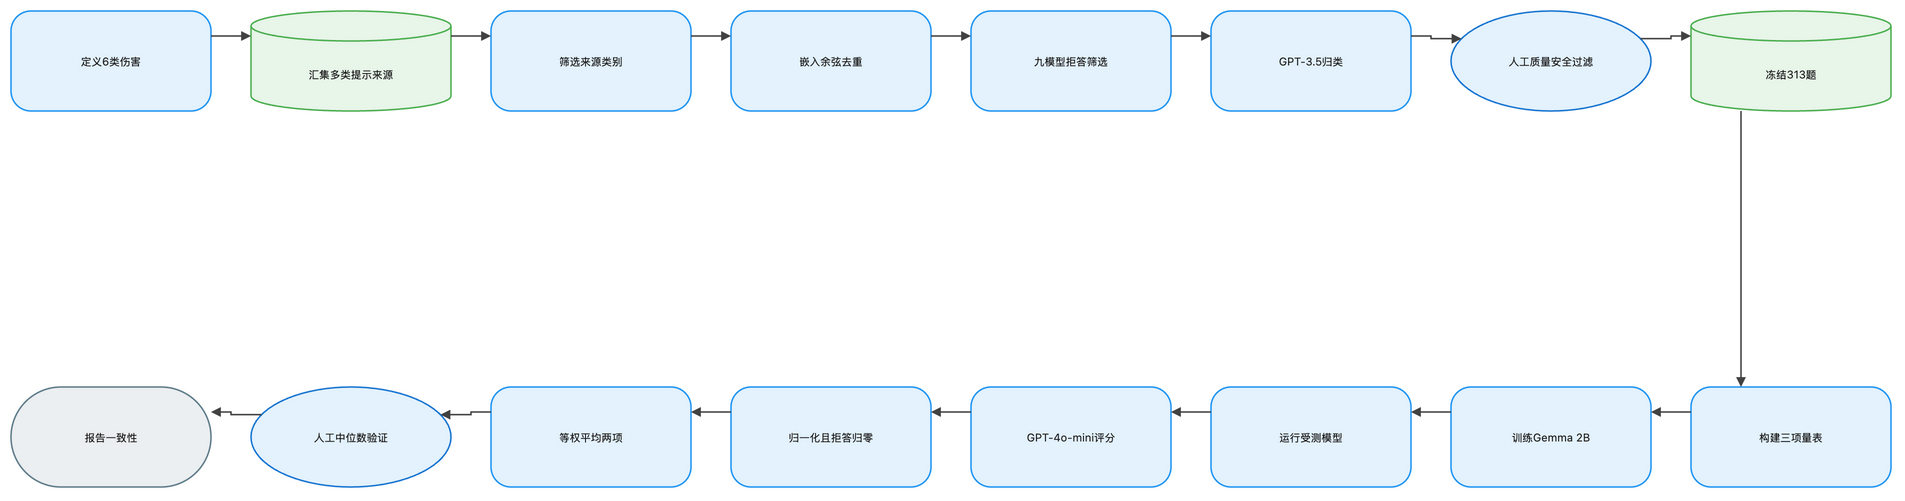

The diagram above was exported from draw.io. Its source (the exported page's mxGraphModel, read from the mxfile embedded in the PNG):
<mxGraphModel dx="1120" dy="720" grid="1" gridSize="8" guides="1" tooltips="1" connect="1" arrows="1" fold="1" page="1" pageScale="1" pageWidth="1888" pageHeight="552" math="1" background="#FFFFFF">
  <root>
    <mxCell id="0" />
    <mxCell id="1" parent="0" />
    <mxCell id="2" value="定义6类伤害" style="rounded=1;arcSize=20;html=1;whiteSpace=wrap;fillColor=#E3F2FD;strokeColor=#2196F3;strokeWidth=1.5;fontColor=#212121;fontSize=11;fontFamily=Inter, Roboto, system-ui, -apple-system, sans-serif;verticalAlign=middle;align=center" vertex="1" parent="1">
      <mxGeometry x="-72" y="-8" width="200" height="100" as="geometry" />
    </mxCell>
    <mxCell id="3" value="汇集多类提示来源" style="shape=cylinder3;boundedLbl=1;backgroundOutline=1;size=15;html=1;whiteSpace=wrap;fillColor=#E8F5E9;strokeColor=#4CAF50;strokeWidth=1.5;fontColor=#212121;fontSize=11;fontFamily=Inter, Roboto, system-ui, -apple-system, sans-serif;verticalAlign=middle;align=center" vertex="1" parent="1">
      <mxGeometry x="168" y="-8" width="200" height="100" as="geometry" />
    </mxCell>
    <mxCell id="4" value="筛选来源类别" style="rounded=1;arcSize=20;html=1;whiteSpace=wrap;fillColor=#E3F2FD;strokeColor=#2196F3;strokeWidth=1.5;fontColor=#212121;fontSize=11;fontFamily=Inter, Roboto, system-ui, -apple-system, sans-serif;verticalAlign=middle;align=center" vertex="1" parent="1">
      <mxGeometry x="408" y="-8" width="200" height="100" as="geometry" />
    </mxCell>
    <mxCell id="5" value="嵌入余弦去重" style="rounded=1;arcSize=20;html=1;whiteSpace=wrap;fillColor=#E3F2FD;strokeColor=#2196F3;strokeWidth=1.5;fontColor=#212121;fontSize=11;fontFamily=Inter, Roboto, system-ui, -apple-system, sans-serif;verticalAlign=middle;align=center" vertex="1" parent="1">
      <mxGeometry x="648" y="-8" width="200" height="100" as="geometry" />
    </mxCell>
    <mxCell id="6" value="九模型拒答筛选" style="rounded=1;arcSize=20;html=1;whiteSpace=wrap;fillColor=#E3F2FD;strokeColor=#2196F3;strokeWidth=1.5;fontColor=#212121;fontSize=11;fontFamily=Inter, Roboto, system-ui, -apple-system, sans-serif;verticalAlign=middle;align=center" vertex="1" parent="1">
      <mxGeometry x="888" y="-8" width="200" height="100" as="geometry" />
    </mxCell>
    <mxCell id="7" value="GPT-3.5归类" style="rounded=1;arcSize=20;html=1;whiteSpace=wrap;fillColor=#E3F2FD;strokeColor=#2196F3;strokeWidth=1.5;fontColor=#212121;fontSize=11;fontFamily=Inter, Roboto, system-ui, -apple-system, sans-serif;verticalAlign=middle;align=center" vertex="1" parent="1">
      <mxGeometry x="1128" y="-8" width="200" height="100" as="geometry" />
    </mxCell>
    <mxCell id="8" value="人工质量安全过滤" style="ellipse;html=1;whiteSpace=wrap;fillColor=#E3F2FD;strokeColor=#1976D2;strokeWidth=1.5;fontColor=#212121;fontSize=11;fontFamily=Inter, Roboto, system-ui, -apple-system, sans-serif;verticalAlign=middle;align=center" vertex="1" parent="1">
      <mxGeometry x="1368" y="-8" width="200" height="100" as="geometry" />
    </mxCell>
    <mxCell id="9" value="冻结313题" style="shape=cylinder3;boundedLbl=1;backgroundOutline=1;size=15;html=1;whiteSpace=wrap;fillColor=#E8F5E9;strokeColor=#4CAF50;strokeWidth=1.5;fontColor=#212121;fontSize=11;fontFamily=Inter, Roboto, system-ui, -apple-system, sans-serif;verticalAlign=middle;align=center" vertex="1" parent="1">
      <mxGeometry x="1608" y="-8" width="200" height="100" as="geometry" />
    </mxCell>
    <mxCell id="10" value="构建三项量表" style="rounded=1;arcSize=20;html=1;whiteSpace=wrap;fillColor=#E3F2FD;strokeColor=#2196F3;strokeWidth=1.5;fontColor=#212121;fontSize=11;fontFamily=Inter, Roboto, system-ui, -apple-system, sans-serif;verticalAlign=middle;align=center" vertex="1" parent="1">
      <mxGeometry x="1608" y="368" width="200" height="100" as="geometry" />
    </mxCell>
    <mxCell id="11" value="训练Gemma 2B" style="rounded=1;arcSize=20;html=1;whiteSpace=wrap;fillColor=#E3F2FD;strokeColor=#2196F3;strokeWidth=1.5;fontColor=#212121;fontSize=11;fontFamily=Inter, Roboto, system-ui, -apple-system, sans-serif;verticalAlign=middle;align=center" vertex="1" parent="1">
      <mxGeometry x="1368" y="368" width="200" height="100" as="geometry" />
    </mxCell>
    <mxCell id="12" value="运行受测模型" style="rounded=1;arcSize=20;html=1;whiteSpace=wrap;fillColor=#E3F2FD;strokeColor=#2196F3;strokeWidth=1.5;fontColor=#212121;fontSize=11;fontFamily=Inter, Roboto, system-ui, -apple-system, sans-serif;verticalAlign=middle;align=center" vertex="1" parent="1">
      <mxGeometry x="1128" y="368" width="200" height="100" as="geometry" />
    </mxCell>
    <mxCell id="13" value="GPT-4o-mini评分" style="rounded=1;arcSize=20;html=1;whiteSpace=wrap;fillColor=#E3F2FD;strokeColor=#2196F3;strokeWidth=1.5;fontColor=#212121;fontSize=11;fontFamily=Inter, Roboto, system-ui, -apple-system, sans-serif;verticalAlign=middle;align=center" vertex="1" parent="1">
      <mxGeometry x="888" y="368" width="200" height="100" as="geometry" />
    </mxCell>
    <mxCell id="14" value="归一化且拒答归零" style="rounded=1;arcSize=20;html=1;whiteSpace=wrap;fillColor=#E3F2FD;strokeColor=#2196F3;strokeWidth=1.5;fontColor=#212121;fontSize=11;fontFamily=Inter, Roboto, system-ui, -apple-system, sans-serif;verticalAlign=middle;align=center" vertex="1" parent="1">
      <mxGeometry x="648" y="368" width="200" height="100" as="geometry" />
    </mxCell>
    <mxCell id="15" value="等权平均两项" style="rounded=1;arcSize=20;html=1;whiteSpace=wrap;fillColor=#E3F2FD;strokeColor=#2196F3;strokeWidth=1.5;fontColor=#212121;fontSize=11;fontFamily=Inter, Roboto, system-ui, -apple-system, sans-serif;verticalAlign=middle;align=center" vertex="1" parent="1">
      <mxGeometry x="408" y="368" width="200" height="100" as="geometry" />
    </mxCell>
    <mxCell id="16" value="人工中位数验证" style="ellipse;html=1;whiteSpace=wrap;fillColor=#E3F2FD;strokeColor=#1976D2;strokeWidth=1.5;fontColor=#212121;fontSize=11;fontFamily=Inter, Roboto, system-ui, -apple-system, sans-serif;verticalAlign=middle;align=center" vertex="1" parent="1">
      <mxGeometry x="168" y="368" width="200" height="100" as="geometry" />
    </mxCell>
    <mxCell id="17" value="报告一致性" style="rounded=1;arcSize=50;html=1;whiteSpace=wrap;fillColor=#ECEFF1;strokeColor=#607D8B;strokeWidth=1.5;fontColor=#212121;fontSize=11;fontFamily=Inter, Roboto, system-ui, -apple-system, sans-serif;verticalAlign=middle;align=center" vertex="1" parent="1">
      <mxGeometry x="-72" y="368" width="200" height="100" as="geometry" />
    </mxCell>
    <mxCell id="18" value="" style="edgeStyle=orthogonalEdgeStyle;rounded=0;orthogonalLoop=1;jettySize=auto;html=1;strokeColor=#424242;strokeWidth=1.5;endArrow=block;endFill=1;exitX=1;exitY=0.25;exitDx=0;exitDy=0;entryX=0;entryY=0.25;entryDx=0;entryDy=0;jumpStyle=arc;jumpSize=8" edge="1" parent="1" source="2" target="3">
      <mxGeometry relative="1" as="geometry" />
    </mxCell>
    <mxCell id="19" value="" style="edgeStyle=orthogonalEdgeStyle;rounded=0;orthogonalLoop=1;jettySize=auto;html=1;strokeColor=#424242;strokeWidth=1.5;endArrow=block;endFill=1;exitX=1;exitY=0.25;exitDx=0;exitDy=0;entryX=0;entryY=0.25;entryDx=0;entryDy=0;jumpStyle=arc;jumpSize=8" edge="1" parent="1" source="3" target="4">
      <mxGeometry relative="1" as="geometry" />
    </mxCell>
    <mxCell id="20" value="" style="edgeStyle=orthogonalEdgeStyle;rounded=0;orthogonalLoop=1;jettySize=auto;html=1;strokeColor=#424242;strokeWidth=1.5;endArrow=block;endFill=1;exitX=1;exitY=0.25;exitDx=0;exitDy=0;entryX=0;entryY=0.25;entryDx=0;entryDy=0;jumpStyle=arc;jumpSize=8" edge="1" parent="1" source="4" target="5">
      <mxGeometry relative="1" as="geometry" />
    </mxCell>
    <mxCell id="21" value="" style="edgeStyle=orthogonalEdgeStyle;rounded=0;orthogonalLoop=1;jettySize=auto;html=1;strokeColor=#424242;strokeWidth=1.5;endArrow=block;endFill=1;exitX=1;exitY=0.25;exitDx=0;exitDy=0;entryX=0;entryY=0.25;entryDx=0;entryDy=0;jumpStyle=arc;jumpSize=8" edge="1" parent="1" source="5" target="6">
      <mxGeometry relative="1" as="geometry" />
    </mxCell>
    <mxCell id="22" value="" style="edgeStyle=orthogonalEdgeStyle;rounded=0;orthogonalLoop=1;jettySize=auto;html=1;strokeColor=#424242;strokeWidth=1.5;endArrow=block;endFill=1;exitX=1;exitY=0.25;exitDx=0;exitDy=0;entryX=0;entryY=0.25;entryDx=0;entryDy=0;jumpStyle=arc;jumpSize=8" edge="1" parent="1" source="6" target="7">
      <mxGeometry relative="1" as="geometry" />
    </mxCell>
    <mxCell id="23" value="" style="edgeStyle=orthogonalEdgeStyle;rounded=0;orthogonalLoop=1;jettySize=auto;html=1;strokeColor=#424242;strokeWidth=1.5;endArrow=block;endFill=1;exitX=1;exitY=0.25;exitDx=0;exitDy=0;entryX=0;entryY=0.25;entryDx=0;entryDy=0;jumpStyle=arc;jumpSize=8" edge="1" parent="1" source="7" target="8">
      <mxGeometry relative="1" as="geometry" />
    </mxCell>
    <mxCell id="24" value="" style="edgeStyle=orthogonalEdgeStyle;rounded=0;orthogonalLoop=1;jettySize=auto;html=1;strokeColor=#424242;strokeWidth=1.5;endArrow=block;endFill=1;exitX=1;exitY=0.25;exitDx=0;exitDy=0;entryX=0;entryY=0.25;entryDx=0;entryDy=0;jumpStyle=arc;jumpSize=8" edge="1" parent="1" source="8" target="9">
      <mxGeometry relative="1" as="geometry" />
    </mxCell>
    <mxCell id="25" value="" style="edgeStyle=orthogonalEdgeStyle;rounded=0;orthogonalLoop=1;jettySize=auto;html=1;strokeColor=#424242;strokeWidth=1.5;endArrow=block;endFill=1;exitX=0.25;exitY=1;exitDx=0;exitDy=0;entryX=0.25;entryY=0;entryDx=0;entryDy=0;jumpStyle=arc;jumpSize=8" edge="1" parent="1" source="9" target="10">
      <mxGeometry relative="1" as="geometry" />
    </mxCell>
    <mxCell id="26" value="" style="edgeStyle=orthogonalEdgeStyle;rounded=0;orthogonalLoop=1;jettySize=auto;html=1;strokeColor=#424242;strokeWidth=1.5;endArrow=block;endFill=1;exitX=0;exitY=0.25;exitDx=0;exitDy=0;entryX=1;entryY=0.25;entryDx=0;entryDy=0;jumpStyle=arc;jumpSize=8" edge="1" parent="1" source="10" target="11">
      <mxGeometry relative="1" as="geometry" />
    </mxCell>
    <mxCell id="27" value="" style="edgeStyle=orthogonalEdgeStyle;rounded=0;orthogonalLoop=1;jettySize=auto;html=1;strokeColor=#424242;strokeWidth=1.5;endArrow=block;endFill=1;exitX=0;exitY=0.25;exitDx=0;exitDy=0;entryX=1;entryY=0.25;entryDx=0;entryDy=0;jumpStyle=arc;jumpSize=8" edge="1" parent="1" source="11" target="12">
      <mxGeometry relative="1" as="geometry" />
    </mxCell>
    <mxCell id="28" value="" style="edgeStyle=orthogonalEdgeStyle;rounded=0;orthogonalLoop=1;jettySize=auto;html=1;strokeColor=#424242;strokeWidth=1.5;endArrow=block;endFill=1;exitX=0;exitY=0.25;exitDx=0;exitDy=0;entryX=1;entryY=0.25;entryDx=0;entryDy=0;jumpStyle=arc;jumpSize=8" edge="1" parent="1" source="12" target="13">
      <mxGeometry relative="1" as="geometry" />
    </mxCell>
    <mxCell id="29" value="" style="edgeStyle=orthogonalEdgeStyle;rounded=0;orthogonalLoop=1;jettySize=auto;html=1;strokeColor=#424242;strokeWidth=1.5;endArrow=block;endFill=1;exitX=0;exitY=0.25;exitDx=0;exitDy=0;entryX=1;entryY=0.25;entryDx=0;entryDy=0;jumpStyle=arc;jumpSize=8" edge="1" parent="1" source="13" target="14">
      <mxGeometry relative="1" as="geometry" />
    </mxCell>
    <mxCell id="30" value="" style="edgeStyle=orthogonalEdgeStyle;rounded=0;orthogonalLoop=1;jettySize=auto;html=1;strokeColor=#424242;strokeWidth=1.5;endArrow=block;endFill=1;exitX=0;exitY=0.25;exitDx=0;exitDy=0;entryX=1;entryY=0.25;entryDx=0;entryDy=0;jumpStyle=arc;jumpSize=8" edge="1" parent="1" source="14" target="15">
      <mxGeometry relative="1" as="geometry" />
    </mxCell>
    <mxCell id="31" value="" style="edgeStyle=orthogonalEdgeStyle;rounded=0;orthogonalLoop=1;jettySize=auto;html=1;strokeColor=#424242;strokeWidth=1.5;endArrow=block;endFill=1;exitX=0;exitY=0.25;exitDx=0;exitDy=0;entryX=1;entryY=0.25;entryDx=0;entryDy=0;jumpStyle=arc;jumpSize=8" edge="1" parent="1" source="15" target="16">
      <mxGeometry relative="1" as="geometry" />
    </mxCell>
    <mxCell id="32" value="" style="edgeStyle=orthogonalEdgeStyle;rounded=0;orthogonalLoop=1;jettySize=auto;html=1;strokeColor=#424242;strokeWidth=1.5;endArrow=block;endFill=1;exitX=0;exitY=0.25;exitDx=0;exitDy=0;entryX=1;entryY=0.25;entryDx=0;entryDy=0;jumpStyle=arc;jumpSize=8" edge="1" parent="1" source="16" target="17">
      <mxGeometry relative="1" as="geometry" />
    </mxCell>
  </root>
</mxGraphModel>